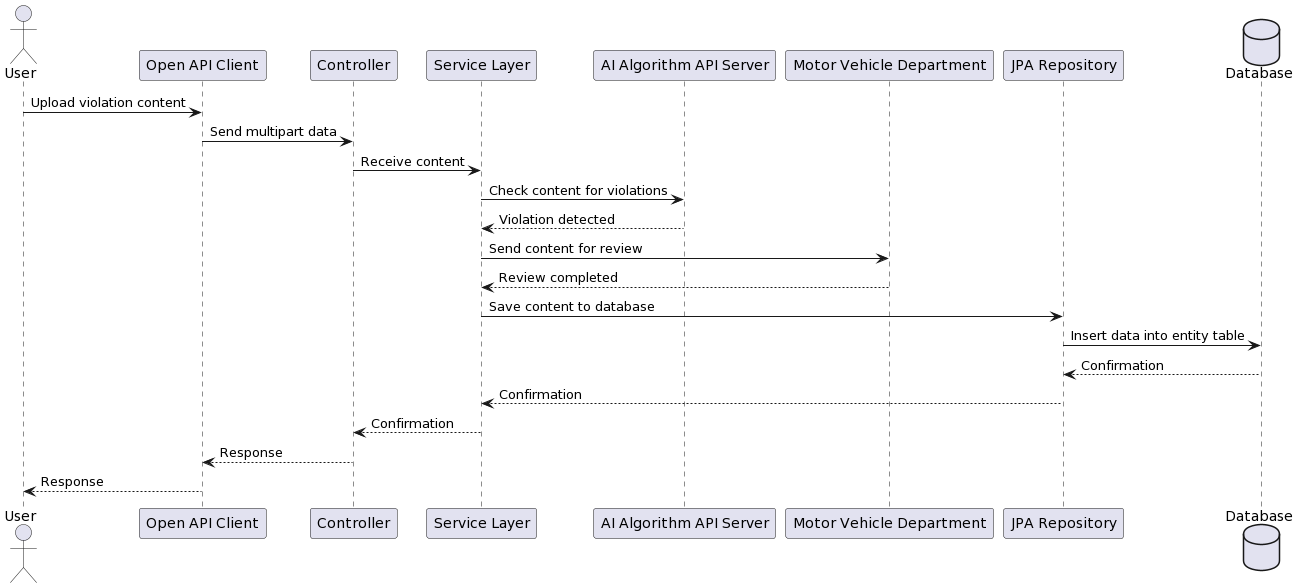

The diagram above was rendered by PlantUML. Its source (embedded in the PNG):
@startuml
actor User
participant "Open API Client" as APIClient
participant "Controller" as Controller
participant "Service Layer" as Service
participant "AI Algorithm API Server" as AIServer
participant "Motor Vehicle Department" as Department
participant "JPA Repository" as Repository
database Database

User -> APIClient: Upload violation content
APIClient -> Controller: Send multipart data
Controller -> Service: Receive content
Service -> AIServer: Check content for violations
AIServer --> Service: Violation detected
Service -> Department: Send content for review
Department --> Service: Review completed
Service -> Repository: Save content to database
Repository -> Database: Insert data into entity table
Database --> Repository: Confirmation
Repository --> Service: Confirmation
Service --> Controller: Confirmation
Controller --> APIClient: Response
APIClient --> User: Response
@enduml